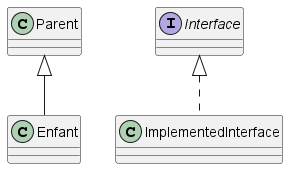

The diagram above was rendered by PlantUML. Its source (embedded in the PNG):
@startuml manual 

/' objets '/
class Parent
class Enfant
interface Interface
class ImplementedInterface

/' relations '/
Parent <|-- Enfant
Interface <|.. ImplementedInterface 

@enduml